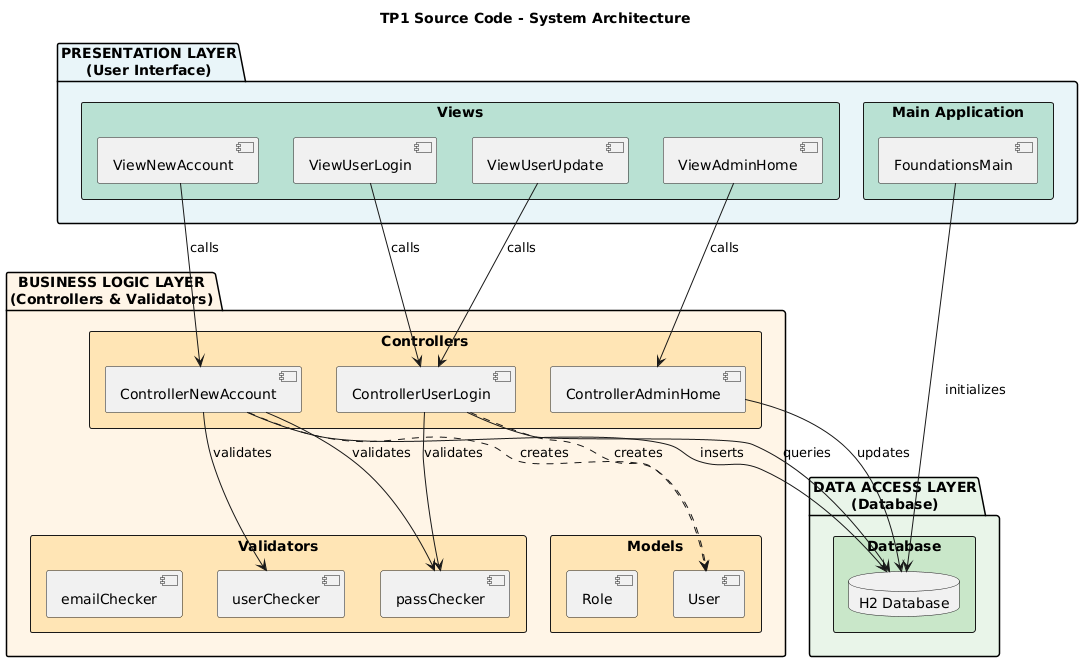

The diagram above was rendered by PlantUML. Its source (embedded in the PNG):
@startuml
' Three-Layer Architecture Diagram

title TP1 Source Code - System Architecture

' ========================
' PRESENTATION LAYER
' ========================
package "PRESENTATION LAYER\n(User Interface)" #E8F4F8 {
    rectangle "Views" #B8E0D2 {
        [ViewUserLogin]
        [ViewNewAccount]
        [ViewAdminHome]
        [ViewUserUpdate]
    }
    
    rectangle "Main Application" #B8E0D2 {
        [FoundationsMain]
    }
}

' ========================
' BUSINESS LOGIC LAYER
' ========================
package "BUSINESS LOGIC LAYER\n(Controllers & Validators)" #FFF4E6 {
    rectangle "Controllers" #FFE5B4 {
        [ControllerUserLogin]
        [ControllerNewAccount]
        [ControllerAdminHome]
    }
    
    rectangle "Validators" #FFE5B4 {
        [userChecker]
        [passChecker]
        [emailChecker]
    }
    
    rectangle "Models" #FFE5B4 {
        [User]
        [Role]
    }
}

' ========================
' DATA ACCESS LAYER
' ========================
package "DATA ACCESS LAYER\n(Database)" #E8F5E9 {
    rectangle "Database" #C8E6C9 {
        database "H2 Database" as DB {
        }
    }
}

' ========================
' RELATIONSHIPS
' ========================

' Views call Controllers
[ViewUserLogin] --> [ControllerUserLogin] : calls
[ViewNewAccount] --> [ControllerNewAccount] : calls
[ViewAdminHome] --> [ControllerAdminHome] : calls
[ViewUserUpdate] --> [ControllerUserLogin] : calls

[FoundationsMain] --> [DB] : initializes

' Controllers use Validators
[ControllerUserLogin] --> [passChecker] : validates
[ControllerNewAccount] --> [userChecker] : validates
[ControllerNewAccount] --> [passChecker] : validates

' Controllers use Models
[ControllerUserLogin] ..> [User] : creates
[ControllerNewAccount] ..> [User] : creates

' Controllers access Database
[ControllerUserLogin] --> [DB] : queries
[ControllerNewAccount] --> [DB] : inserts
[ControllerAdminHome] --> [DB] : updates
@enduml